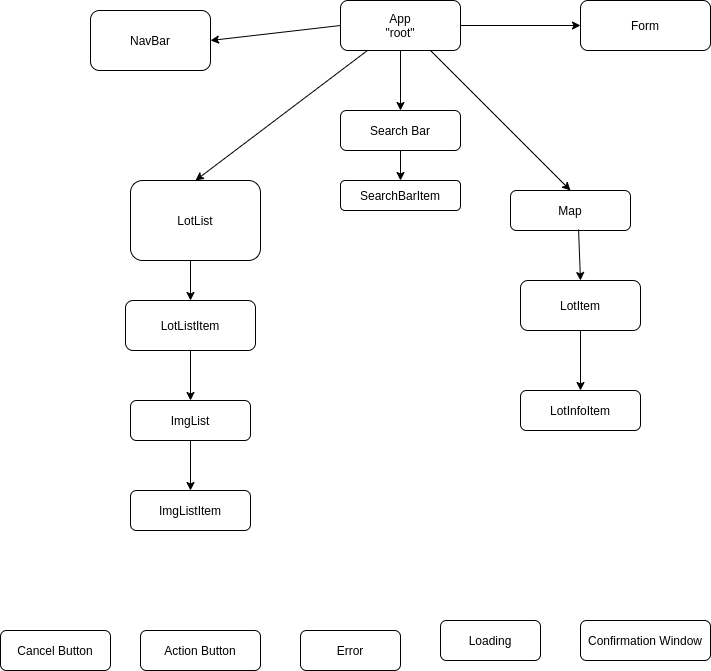

The diagram above was exported from draw.io. Its source (the exported page's mxGraphModel, read from the mxfile embedded in the PNG):
<mxGraphModel dx="1422" dy="801" grid="1" gridSize="10" guides="1" tooltips="1" connect="1" arrows="1" fold="1" page="1" pageScale="1" pageWidth="850" pageHeight="1100" math="0" shadow="0" extFonts="Permanent Marker^https://fonts.googleapis.com/css?family=Permanent+Marker">
  <root>
    <mxCell id="0" />
    <mxCell id="1" parent="0" />
    <mxCell id="5c2QMn8gP_TLp7jzNwaX-1" value="App&lt;br&gt;&quot;root&quot;" style="rounded=1;whiteSpace=wrap;html=1;" vertex="1" parent="1">
      <mxGeometry x="380" y="50" width="120" height="50" as="geometry" />
    </mxCell>
    <mxCell id="5c2QMn8gP_TLp7jzNwaX-2" value="LotListItem" style="rounded=1;whiteSpace=wrap;html=1;" vertex="1" parent="1">
      <mxGeometry x="165" y="350" width="130" height="50" as="geometry" />
    </mxCell>
    <mxCell id="5c2QMn8gP_TLp7jzNwaX-3" value="LotList" style="rounded=1;whiteSpace=wrap;html=1;" vertex="1" parent="1">
      <mxGeometry x="170" y="230" width="130" height="80" as="geometry" />
    </mxCell>
    <mxCell id="5c2QMn8gP_TLp7jzNwaX-6" value="ImgList" style="rounded=1;whiteSpace=wrap;html=1;" vertex="1" parent="1">
      <mxGeometry x="170" y="450" width="120" height="40" as="geometry" />
    </mxCell>
    <mxCell id="5c2QMn8gP_TLp7jzNwaX-7" value="ImgListItem" style="rounded=1;whiteSpace=wrap;html=1;" vertex="1" parent="1">
      <mxGeometry x="170" y="540" width="120" height="40" as="geometry" />
    </mxCell>
    <mxCell id="5c2QMn8gP_TLp7jzNwaX-8" value="Map" style="rounded=1;whiteSpace=wrap;html=1;" vertex="1" parent="1">
      <mxGeometry x="550" y="240" width="120" height="40" as="geometry" />
    </mxCell>
    <mxCell id="5c2QMn8gP_TLp7jzNwaX-9" value="Action Button" style="rounded=1;whiteSpace=wrap;html=1;" vertex="1" parent="1">
      <mxGeometry x="180" y="680" width="120" height="40" as="geometry" />
    </mxCell>
    <mxCell id="5c2QMn8gP_TLp7jzNwaX-10" value="LotInfoItem" style="rounded=1;whiteSpace=wrap;html=1;" vertex="1" parent="1">
      <mxGeometry x="560" y="440" width="120" height="40" as="geometry" />
    </mxCell>
    <mxCell id="5c2QMn8gP_TLp7jzNwaX-11" value="LotItem" style="rounded=1;whiteSpace=wrap;html=1;" vertex="1" parent="1">
      <mxGeometry x="560" y="330" width="120" height="50" as="geometry" />
    </mxCell>
    <mxCell id="5c2QMn8gP_TLp7jzNwaX-12" value="Form" style="rounded=1;whiteSpace=wrap;html=1;" vertex="1" parent="1">
      <mxGeometry x="620" y="50" width="130" height="50" as="geometry" />
    </mxCell>
    <mxCell id="5c2QMn8gP_TLp7jzNwaX-13" value="Error" style="rounded=1;whiteSpace=wrap;html=1;" vertex="1" parent="1">
      <mxGeometry x="340" y="680" width="100" height="40" as="geometry" />
    </mxCell>
    <mxCell id="5c2QMn8gP_TLp7jzNwaX-14" value="Confirmation Window" style="rounded=1;whiteSpace=wrap;html=1;" vertex="1" parent="1">
      <mxGeometry x="620" y="670" width="130" height="40" as="geometry" />
    </mxCell>
    <mxCell id="5c2QMn8gP_TLp7jzNwaX-15" value="NavBar" style="rounded=1;whiteSpace=wrap;html=1;" vertex="1" parent="1">
      <mxGeometry x="130" y="60" width="120" height="60" as="geometry" />
    </mxCell>
    <mxCell id="5c2QMn8gP_TLp7jzNwaX-16" value="Cancel Button" style="rounded=1;whiteSpace=wrap;html=1;" vertex="1" parent="1">
      <mxGeometry x="40" y="680" width="110" height="40" as="geometry" />
    </mxCell>
    <mxCell id="5c2QMn8gP_TLp7jzNwaX-17" value="Loading" style="rounded=1;whiteSpace=wrap;html=1;" vertex="1" parent="1">
      <mxGeometry x="480" y="670" width="100" height="40" as="geometry" />
    </mxCell>
    <mxCell id="5c2QMn8gP_TLp7jzNwaX-18" value="Search Bar" style="rounded=1;whiteSpace=wrap;html=1;" vertex="1" parent="1">
      <mxGeometry x="380" y="160" width="120" height="40" as="geometry" />
    </mxCell>
    <mxCell id="5c2QMn8gP_TLp7jzNwaX-19" value="SearchBarItem" style="rounded=1;whiteSpace=wrap;html=1;" vertex="1" parent="1">
      <mxGeometry x="380" y="230" width="120" height="30" as="geometry" />
    </mxCell>
    <mxCell id="5c2QMn8gP_TLp7jzNwaX-22" value="" style="endArrow=classic;html=1;exitX=0.5;exitY=1;exitDx=0;exitDy=0;entryX=0.5;entryY=0;entryDx=0;entryDy=0;" edge="1" parent="1" source="5c2QMn8gP_TLp7jzNwaX-18" target="5c2QMn8gP_TLp7jzNwaX-19">
      <mxGeometry width="50" height="50" relative="1" as="geometry">
        <mxPoint x="400" y="430" as="sourcePoint" />
        <mxPoint x="450" y="380" as="targetPoint" />
      </mxGeometry>
    </mxCell>
    <mxCell id="5c2QMn8gP_TLp7jzNwaX-23" value="" style="endArrow=classic;html=1;entryX=0;entryY=0.5;entryDx=0;entryDy=0;exitX=1;exitY=0.5;exitDx=0;exitDy=0;" edge="1" parent="1" source="5c2QMn8gP_TLp7jzNwaX-1" target="5c2QMn8gP_TLp7jzNwaX-12">
      <mxGeometry width="50" height="50" relative="1" as="geometry">
        <mxPoint x="510" y="110" as="sourcePoint" />
        <mxPoint x="430" y="130" as="targetPoint" />
      </mxGeometry>
    </mxCell>
    <mxCell id="5c2QMn8gP_TLp7jzNwaX-24" value="" style="endArrow=classic;html=1;entryX=1;entryY=0.5;entryDx=0;entryDy=0;exitX=0;exitY=0.5;exitDx=0;exitDy=0;" edge="1" parent="1" source="5c2QMn8gP_TLp7jzNwaX-1" target="5c2QMn8gP_TLp7jzNwaX-15">
      <mxGeometry width="50" height="50" relative="1" as="geometry">
        <mxPoint x="510" y="85" as="sourcePoint" />
        <mxPoint x="630" y="95" as="targetPoint" />
      </mxGeometry>
    </mxCell>
    <mxCell id="5c2QMn8gP_TLp7jzNwaX-25" value="" style="endArrow=classic;html=1;entryX=0.5;entryY=0;entryDx=0;entryDy=0;" edge="1" parent="1" source="5c2QMn8gP_TLp7jzNwaX-1" target="5c2QMn8gP_TLp7jzNwaX-3">
      <mxGeometry width="50" height="50" relative="1" as="geometry">
        <mxPoint x="380" y="100" as="sourcePoint" />
        <mxPoint x="260" y="100" as="targetPoint" />
      </mxGeometry>
    </mxCell>
    <mxCell id="5c2QMn8gP_TLp7jzNwaX-26" value="" style="endArrow=classic;html=1;entryX=0.5;entryY=0;entryDx=0;entryDy=0;" edge="1" parent="1" target="5c2QMn8gP_TLp7jzNwaX-2">
      <mxGeometry width="50" height="50" relative="1" as="geometry">
        <mxPoint x="230" y="310" as="sourcePoint" />
        <mxPoint x="235" y="340" as="targetPoint" />
      </mxGeometry>
    </mxCell>
    <mxCell id="5c2QMn8gP_TLp7jzNwaX-27" value="" style="endArrow=classic;html=1;entryX=0.5;entryY=0;entryDx=0;entryDy=0;exitX=0.5;exitY=1;exitDx=0;exitDy=0;" edge="1" parent="1" source="5c2QMn8gP_TLp7jzNwaX-2" target="5c2QMn8gP_TLp7jzNwaX-6">
      <mxGeometry width="50" height="50" relative="1" as="geometry">
        <mxPoint x="230" y="410" as="sourcePoint" />
        <mxPoint x="240" y="360" as="targetPoint" />
      </mxGeometry>
    </mxCell>
    <mxCell id="5c2QMn8gP_TLp7jzNwaX-29" value="" style="endArrow=classic;html=1;exitX=0.75;exitY=1;exitDx=0;exitDy=0;entryX=0.5;entryY=0;entryDx=0;entryDy=0;" edge="1" parent="1" source="5c2QMn8gP_TLp7jzNwaX-1" target="5c2QMn8gP_TLp7jzNwaX-8">
      <mxGeometry width="50" height="50" relative="1" as="geometry">
        <mxPoint x="740" y="170" as="sourcePoint" />
        <mxPoint x="650" y="210" as="targetPoint" />
      </mxGeometry>
    </mxCell>
    <mxCell id="5c2QMn8gP_TLp7jzNwaX-30" value="" style="endArrow=classic;html=1;entryX=0.5;entryY=0;entryDx=0;entryDy=0;exitX=0.567;exitY=0.975;exitDx=0;exitDy=0;exitPerimeter=0;" edge="1" parent="1" source="5c2QMn8gP_TLp7jzNwaX-8" target="5c2QMn8gP_TLp7jzNwaX-11">
      <mxGeometry width="50" height="50" relative="1" as="geometry">
        <mxPoint x="700" y="160" as="sourcePoint" />
        <mxPoint x="620" y="250" as="targetPoint" />
      </mxGeometry>
    </mxCell>
    <mxCell id="5c2QMn8gP_TLp7jzNwaX-31" value="" style="endArrow=classic;html=1;entryX=0.5;entryY=0;entryDx=0;entryDy=0;exitX=0.5;exitY=1;exitDx=0;exitDy=0;" edge="1" parent="1" source="5c2QMn8gP_TLp7jzNwaX-11" target="5c2QMn8gP_TLp7jzNwaX-10">
      <mxGeometry width="50" height="50" relative="1" as="geometry">
        <mxPoint x="624.02" y="389" as="sourcePoint" />
        <mxPoint x="625.98" y="450" as="targetPoint" />
      </mxGeometry>
    </mxCell>
    <mxCell id="5c2QMn8gP_TLp7jzNwaX-35" value="" style="endArrow=classic;html=1;entryX=0.5;entryY=0;entryDx=0;entryDy=0;exitX=0.5;exitY=1;exitDx=0;exitDy=0;" edge="1" parent="1" source="5c2QMn8gP_TLp7jzNwaX-1" target="5c2QMn8gP_TLp7jzNwaX-18">
      <mxGeometry width="50" height="50" relative="1" as="geometry">
        <mxPoint x="510" y="85" as="sourcePoint" />
        <mxPoint x="630" y="85" as="targetPoint" />
      </mxGeometry>
    </mxCell>
    <mxCell id="5c2QMn8gP_TLp7jzNwaX-36" value="" style="endArrow=classic;html=1;entryX=0.5;entryY=0;entryDx=0;entryDy=0;exitX=0.5;exitY=1;exitDx=0;exitDy=0;" edge="1" parent="1" source="5c2QMn8gP_TLp7jzNwaX-6" target="5c2QMn8gP_TLp7jzNwaX-7">
      <mxGeometry width="50" height="50" relative="1" as="geometry">
        <mxPoint x="240" y="410" as="sourcePoint" />
        <mxPoint x="240" y="460" as="targetPoint" />
      </mxGeometry>
    </mxCell>
  </root>
</mxGraphModel>